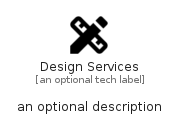

The diagram above was rendered by PlantUML. Its source (embedded in the PNG):
@startuml
' configures the library
!global $INCLUSION_MODE="local"
!global $LIB_BASE_LOCATION="../.."

' loads the library's bootstrap
!include $LIB_BASE_LOCATION/bootstrap.puml

' loads the package bootstrap
include('material-4/bootstrap')

' loads the Item which embeds the element DesignServices
include('material-4/Maps/DesignServices')

' renders the element
DesignServices('DesignServices', 'Design Services', 'an optional tech label', 'an optional description')
@enduml